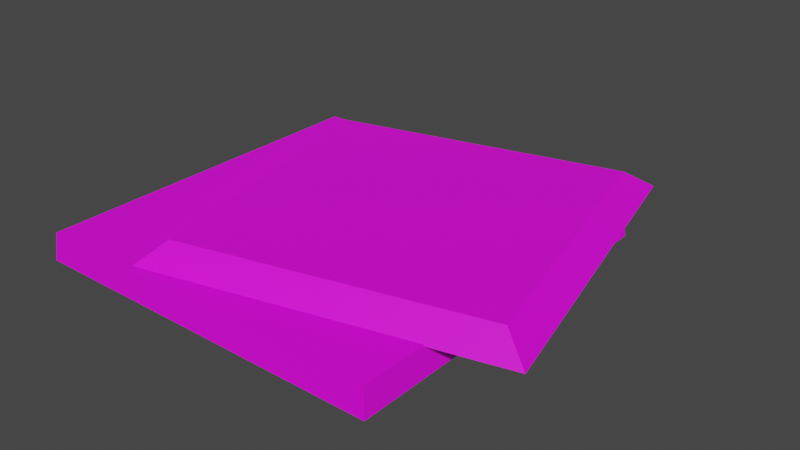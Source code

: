 # Source: checkpoint.blend  (saved by Blender 3.3.6; exported with 4.5.12 LTS)
import bpy
from mathutils import Matrix  # noqa: F401  (used for matrix-valued properties, if any)

bpy.ops.wm.read_factory_settings(use_empty=True)
scene = bpy.context.scene
scene.name = 'Scene'

# ---- collections
col_collection = bpy.data.collections.new('Collection'); scene.collection.children.link(col_collection)

# ---- images (referenced by path relative to the original .blend; pixels are not part of the script)
import os
ASSET_DIR = os.environ.get("B2B_ASSET_DIR", "")  # directory of the original .blend (textures are referenced by path, not embedded)
HERE = os.path.dirname(os.path.abspath(__file__))  # packed textures are extracted next to this script under _unpacked/

def load_image(name, relpath, width, height, colorspace="sRGB"):
    """Load a texture the original file referenced (path relative to the .blend, or extracted next to this script)."""
    p = next((c for c in (os.path.join(HERE, relpath), os.path.join(ASSET_DIR, relpath)) if relpath and os.path.exists(c)), "")
    if p:
        img = bpy.data.images.load(p, check_existing=True)
        img.name = name
    else:  # same state as the original file: an image datablock whose file is absent (Cycles renders it pink)
        img = bpy.data.images.new(name, width, height)
        img.source = "FILE"
        img.filepath = "//" + (relpath or name)
    img.colorspace_settings.name = colorspace
    return img
img_checkpoint_texture = load_image('Checkpoint Texture', 'Checkpoint Texture.png', 1024, 1024, 'sRGB')

# ---- materials (node trees are filled in below, after node groups)
mat_checkpoint_material = bpy.data.materials.new('Checkpoint Material')
mat_checkpoint_material.alpha_threshold = 0.0
mat_checkpoint_material.use_transparent_shadow = False
mat_checkpoint_material.roughness = 0.5
mat_checkpoint_material.line_color = (0.0, 0.0, 0.0, 1.0)
mat_checkpoint_hatch_material = bpy.data.materials.new('Checkpoint Hatch Material')
mat_checkpoint_hatch_material.alpha_threshold = 0.0
mat_checkpoint_hatch_material.use_transparent_shadow = False
mat_checkpoint_hatch_material.roughness = 0.5
mat_checkpoint_hatch_material.line_color = (0.0, 0.0, 0.0, 1.0)

# ---- material node trees
mat_checkpoint_material.use_nodes = True; mat_checkpoint_material.node_tree.nodes.clear()
_N = mat_checkpoint_material.node_tree.nodes; _L = mat_checkpoint_material.node_tree.links
n0 = _N.new('ShaderNodeOutputMaterial'); n0.name = 'Material Output'; n0.location = (300, 300)
n1 = _N.new('ShaderNodeBsdfPrincipled'); n1.name = 'Principled BSDF'; n1.location = (10, 300)
n1.distribution = 'GGX'
n1.subsurface_method = 'RANDOM_WALK_SKIN'
n1.inputs[3].default_value = 1.45
n1.inputs[27].default_value = (0.0, 0.0, 0.0, 1.0)
n1.inputs[28].default_value = 1.0
n2 = _N.new('ShaderNodeTexImage'); n2.name = 'Image Texture'; n2.location = (-280, 280)
n2.image = img_checkpoint_texture
_L.new(n1.outputs[0], n0.inputs[0])
_L.new(n2.outputs[0], n1.inputs[0])
n0.is_active_output = True
mat_checkpoint_hatch_material.use_nodes = True; mat_checkpoint_hatch_material.node_tree.nodes.clear()
_N = mat_checkpoint_hatch_material.node_tree.nodes; _L = mat_checkpoint_hatch_material.node_tree.links
n0 = _N.new('ShaderNodeOutputMaterial'); n0.name = 'Material Output'; n0.location = (300, 300)
n1 = _N.new('ShaderNodeBsdfPrincipled'); n1.name = 'Principled BSDF'; n1.location = (10, 300)
n1.distribution = 'GGX'
n1.subsurface_method = 'RANDOM_WALK_SKIN'
n1.inputs[3].default_value = 1.45
n1.inputs[27].default_value = (0.0, 0.0, 0.0, 1.0)
n1.inputs[28].default_value = 1.0
n2 = _N.new('ShaderNodeTexImage'); n2.name = 'Image Texture'; n2.location = (-280, 280)
n2.image = img_checkpoint_texture
_L.new(n1.outputs[0], n0.inputs[0])
_L.new(n2.outputs[0], n1.inputs[0])
n0.is_active_output = True

# ---- world
world_world = bpy.data.worlds.new('World'); scene.world = world_world
world_world.use_nodes = True; world_world.node_tree.nodes.clear()
_N = world_world.node_tree.nodes; _L = world_world.node_tree.links
n0 = _N.new('ShaderNodeOutputWorld'); n0.name = 'World Output'; n0.location = (300, 300)
n1 = _N.new('ShaderNodeBackground'); n1.name = 'Background'; n1.location = (10, 300)
n1.inputs[0].default_value = (0.05088, 0.05088, 0.05088, 1.0)
_L.new(n1.outputs[0], n0.inputs[0])
n0.is_active_output = True
world_world.color = (0.05088, 0.05088, 0.05088)
world_world.use_sun_shadow = False
world_world.sun_shadow_jitter_overblur = 0.0

# ---- meshes
me_cube_002 = bpy.data.meshes.new('Cube.002')
me_cube_002.from_pydata([(3.603, 3.603, -0.0317), (4.128, 4.128, -0.6558), (3.603, -3.603, -0.0317), (4.128, -4.128, -0.6558), (-3.603, 3.603, -0.0317), (-4.128, 4.128, -0.6558), (-3.603, -3.603, -0.0317), (-4.128, -4.128, -0.6558), (4.068, -4.068, -0.0317), (-4.068, -4.068, -0.0317), (4.068, 4.068, -0.0317), (-4.068, 4.068, -0.0317)], [], [(0, 4, 6, 2), (3, 8, 9, 7), (7, 9, 11, 5), (5, 1, 3, 7), (1, 10, 8, 3), (5, 11, 10, 1), (2, 6, 9, 8), (0, 2, 8, 10), (6, 4, 11, 9), (4, 0, 10, 11)])
_uv = me_cube_002.uv_layers.new(name='UVMap')
_uv.uv.foreach_set('vector', [0.3482, 0.6883, 0.4767, 0.6883, 0.4767, 0.8169, 0.3482, 0.8169, 0.1662, 0.8347, 0.3304, 0.8347, 0.3304, 0.9989, 0.1662, 0.9989, 0.1662, 0.3422, 0.3304, 0.3422, 0.3304, 0.5063, 0.1662, 0.5063, 0.00201, 0.6705, 0.1662, 0.6705, 0.1662, 0.8347, 0.00201, 0.8347, 0.1662, 0.6705, 0.3304, 0.6705, 0.3304, 0.8347, 0.1662, 0.8347, 0.1662, 0.5063, 0.3304, 0.5063, 0.3304, 0.6705, 0.1662, 0.6705, 0.3482, 0.8169, 0.4767, 0.8169, 0.4946, 0.8347, 0.3304, 0.8347, 0.3482, 0.6883, 0.3482, 0.8169, 0.3304, 0.8347, 0.3304, 0.6705, 0.4767, 0.8169, 0.4767, 0.6883, 0.4946, 0.6705, 0.4946, 0.8347, 0.4767, 0.6883, 0.3482, 0.6883, 0.3304, 0.6705, 0.4946, 0.6705])
me_cube_002.materials.append(mat_checkpoint_material)
me_cube_002.use_mirror_x = True
me_cube_002.use_mirror_vertex_groups = False
me_cube_002.use_paint_bone_selection = False
me_cube_002.use_paint_mask = True
me_cube_002.update()
me_cylinder_002 = bpy.data.meshes.new('Cylinder.002')
me_cylinder_002.from_pydata([(6.792, -0.462, 0.3443), (7.303, 0.04906, -0.08048), (6.792, -6.792, 0.3443), (0.4618, -0.462, 0.3443), (-0.04924, 0.04906, -0.08048), (0.4618, -6.792, 0.3443), (-0.04924, -7.303, -0.08048), (7.303, -7.303, -0.08048)], [], [(4, 3, 0, 1), (1, 0, 2, 7), (0, 3, 5, 2), (6, 5, 3, 4), (7, 2, 5, 6), (4, 1, 7, 6)])
_uv = me_cylinder_002.uv_layers.new(name='UVMap')
_uv.uv.foreach_set('vector', [0.5033, 0.4997, 0.3376, 0.4997, 0.3376, 0.334, 0.5033, 0.334, 0.5033, 0.334, 0.3376, 0.334, 0.3376, 0.1683, 0.5033, 0.1683, 0.3376, 0.334, 0.1719, 0.334, 0.1719, 0.1683, 0.3376, 0.1683, 0.5033, 0.6654, 0.3376, 0.6654, 0.3376, 0.4997, 0.5033, 0.4997, 0.5033, 0.1683, 0.3376, 0.1683, 0.3376, 0.002538, 0.5033, 0.002538, 0.669, 0.334, 0.5033, 0.334, 0.5033, 0.1683, 0.669, 0.1683])
me_cylinder_002.materials.append(mat_checkpoint_material)
me_cylinder_002.materials.append(mat_checkpoint_hatch_material)
me_cylinder_002.use_mirror_x = True
me_cylinder_002.use_mirror_y = True
me_cylinder_002.use_paint_bone_selection = False
me_cylinder_002.use_paint_mask = True
me_cylinder_002.update()

# ---- objects
ob_ground = bpy.data.objects.new('Ground', me_cube_002)
ob_hatch = bpy.data.objects.new('Hatch', me_cylinder_002)

# ---- transforms, parenting, visibility, modifiers, constraints
ob_ground.location = (0.0, 0.0, -0.0338)
ob_ground.lock_rotations_4d = False
ob_ground.empty_display_type = 'ARROWS'
ob_ground.lineart.crease_threshold = 0.0
ob_ground.use_mesh_mirror_x = True
ob_hatch.location = (-3.627, 3.627, 0.0)
ob_hatch.rotation_euler = (0.0, -0.0, 0.2371)
ob_hatch.scale = (1.072, 1.072, 1.072)
ob_hatch.use_mesh_mirror_x = True
ob_hatch.use_mesh_mirror_y = True

# ---- collection membership
col_collection.objects.link(ob_ground)
col_collection.objects.link(ob_hatch)

# ---- scene / render settings (as saved in the file)
scene.frame_start = 1; scene.frame_end = 250; scene.frame_set(1)
scene.render.engine = 'BLENDER_EEVEE_NEXT'
scene.cycles.sampling_pattern = 'TABULATED_SOBOL'
scene.cycles.use_light_tree = False
scene.view_settings.view_transform = 'Filmic'
bpy.context.view_layer.update()

# ---- added for rendering (the .blend has no active camera and no usable light): camera, sun
cam_auto = bpy.data.cameras.new('AutoCamera')
cam_auto.lens = 50.0
cam_auto.sensor_width = 36.0
cam_auto.clip_end = 1000.0
ob_auto_camera = bpy.data.objects.new('AutoCamera', cam_auto)
scene.collection.objects.link(ob_auto_camera)
ob_auto_camera.location = (13.7048, -14.7357, 10.1264)
ob_auto_camera.rotation_euler = (1.09748, -7.21219e-08, 0.694738)
scene.camera = ob_auto_camera
light_auto_sun = bpy.data.lights.new('AutoSun', 'SUN')
light_auto_sun.energy = 3.0
light_auto_sun.angle = 0.0523599
ob_auto_sun = bpy.data.objects.new('AutoSun', light_auto_sun)
scene.collection.objects.link(ob_auto_sun)
ob_auto_sun.rotation_euler = (0.872665, 0.174533, 0.523599)
bpy.context.view_layer.update()

